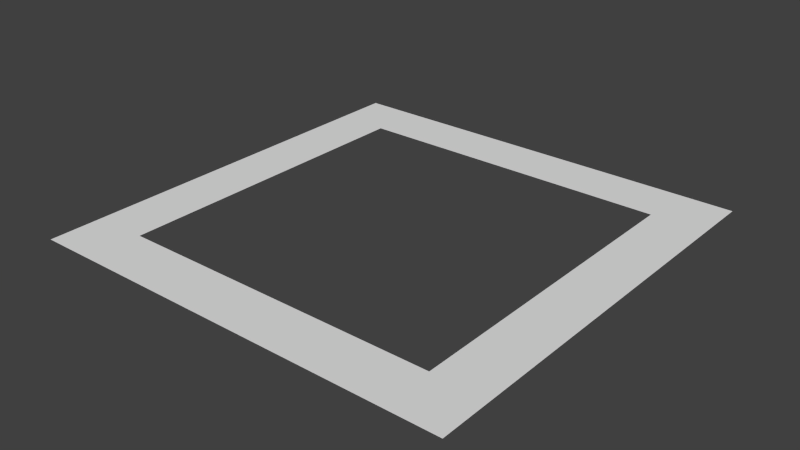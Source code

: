 # Source: character-streak.blend  (saved by Blender 2.76.0; exported with 4.5.12 LTS)
import bpy
from mathutils import Matrix  # noqa: F401  (used for matrix-valued properties, if any)

bpy.ops.wm.read_factory_settings(use_empty=True)
scene = bpy.context.scene
scene.name = 'Scene'

# ---- collections
col_collection_1 = bpy.data.collections.new('Collection 1'); scene.collection.children.link(col_collection_1)

# ---- images (referenced by path relative to the original .blend; pixels are not part of the script)
import os
ASSET_DIR = os.environ.get("B2B_ASSET_DIR", "")  # directory of the original .blend (textures are referenced by path, not embedded)
HERE = os.path.dirname(os.path.abspath(__file__))  # packed textures are extracted next to this script under _unpacked/

def load_image(name, relpath, width, height, colorspace="sRGB"):
    """Load a texture the original file referenced (path relative to the .blend, or extracted next to this script)."""
    p = next((c for c in (os.path.join(HERE, relpath), os.path.join(ASSET_DIR, relpath)) if relpath and os.path.exists(c)), "")
    if p:
        img = bpy.data.images.load(p, check_existing=True)
        img.name = name
    else:  # same state as the original file: an image datablock whose file is absent (Cycles renders it pink)
        img = bpy.data.images.new(name, width, height)
        img.source = "FILE"
        img.filepath = "//" + (relpath or name)
    img.colorspace_settings.name = colorspace
    return img
img_streak_texture = load_image('streak-texture', 'character-streak.png', 1024, 1024, 'sRGB')

# ---- materials (node trees are filled in below, after node groups)
mat_material_001 = bpy.data.materials.new('Material.001')
mat_material_001.alpha_threshold = 0.0
mat_material_001.roughness = 0.5

# ---- material node trees
mat_material_001.use_nodes = True; mat_material_001.node_tree.nodes.clear()
_N = mat_material_001.node_tree.nodes; _L = mat_material_001.node_tree.links
n0 = _N.new('ShaderNodeOutputMaterial'); n0.name = 'Material Output'; n0.location = (300, 300)
n1 = _N.new('ShaderNodeBsdfDiffuse'); n1.name = 'Diffuse BSDF'; n1.location = (10, 300)
n2 = _N.new('ShaderNodeTexImage'); n2.name = 'Image Texture'; n2.location = (0, 0)
n2.width = 140
n2.image = img_streak_texture
_L.new(n1.outputs[0], n0.inputs[0])
n0.is_active_output = True

# ---- world
world_world = bpy.data.worlds.new('World'); scene.world = world_world
world_world.color = (0.05088, 0.05088, 0.05088)
world_world.use_sun_shadow = False
world_world.sun_shadow_jitter_overblur = 0.0
world_world.cycles.sampling_method = 'MANUAL'
world_world.cycles.sample_map_resolution = 256

# ---- meshes
me_plane_001 = bpy.data.meshes.new('Plane.001')
me_plane_001.from_pydata([(-0.5, -0.5, 0.0), (0.5, -0.5, 0.0), (-0.5, 0.5, 0.0), (0.5, 0.5, 0.0), (-0.5, -0.375, 0.0), (0.375, -0.5, 0.0), (0.5, 0.375, 0.0), (-0.375, 0.5, 0.0), (-0.5, 0.375, 0.0), (-0.375, -0.5, 0.0), (0.5, -0.375, 0.0), (0.375, 0.5, 0.0), (-0.375, 0.375, 0.0), (-0.375, -0.375, 0.0), (0.375, -0.375, 0.0), (0.375, 0.375, 0.0)], [], [(15, 6, 3, 11), (10, 6, 15, 14), (8, 12, 7, 2), (0, 9, 13, 4), (12, 15, 11, 7), (5, 1, 10, 14), (9, 5, 14, 13), (13, 12, 8, 4)])
_uv = me_plane_001.uv_layers.new(name='UVMap')
_uv.uv.foreach_set('vector', [0.8538, 0.1462, 0.8538, 0.0283, 0.9717, 0.0283, 0.9717, 0.1462, 0.1462, 0.0283, 0.8538, 0.0283, 0.8538, 0.1462, 0.1462, 0.1462, 0.8538, 0.9717, 0.8538, 0.8538, 0.9717, 0.8538, 0.9717, 0.9717, 0.0283, 0.9717, 0.0283, 0.8538, 0.1462, 0.8538, 0.1462, 0.9717, 0.8538, 0.8538, 0.8538, 0.1462, 0.9717, 0.1462, 0.9717, 0.8538, 0.0283, 0.1462, 0.0283, 0.0283, 0.1462, 0.0283, 0.1462, 0.1462, 0.0283, 0.8538, 0.0283, 0.1462, 0.1462, 0.1462, 0.1462, 0.8538, 0.1462, 0.8538, 0.8538, 0.8538, 0.8538, 0.9717, 0.1462, 0.9717])
me_plane_001.materials.append(mat_material_001)
me_plane_001.use_remesh_preserve_volume = False
me_plane_001.use_remesh_preserve_attributes = False
me_plane_001.use_mirror_vertex_groups = False
me_plane_001.update()

# ---- objects
ob_plane = bpy.data.objects.new('Plane', me_plane_001)

# ---- transforms, parenting, visibility, modifiers, constraints
ob_plane.location = (0.0, 0.0, 0.0)
ob_plane.lineart.crease_threshold = 0.0

# ---- collection membership
col_collection_1.objects.link(ob_plane)

# ---- scene / render settings (as saved in the file)
scene.frame_start = 1; scene.frame_end = 250; scene.frame_set(0)
scene.render.engine = 'CYCLES'
scene.render.resolution_percentage = 50
scene.render.dither_intensity = 0.0
scene.cycles.use_denoising = False
scene.cycles.samples = 10
scene.cycles.sampling_pattern = 'TABULATED_SOBOL'
scene.cycles.light_sampling_threshold = 0.0
scene.cycles.use_adaptive_sampling = False
scene.cycles.use_light_tree = False
scene.cycles.blur_glossy = 0.0
scene.cycles.pixel_filter_type = 'GAUSSIAN'
scene.cycles.sample_clamp_indirect = 0.0
scene.view_settings.view_transform = 'Standard'
bpy.context.view_layer.update()

# ---- added for rendering (the .blend has no active camera and no usable light): camera, sun
cam_auto = bpy.data.cameras.new('AutoCamera')
cam_auto.lens = 50.0
cam_auto.sensor_width = 36.0
cam_auto.clip_end = 1000.0
ob_auto_camera = bpy.data.objects.new('AutoCamera', cam_auto)
scene.collection.objects.link(ob_auto_camera)
ob_auto_camera.location = (1.30847, -1.57016, 1.04677)
ob_auto_camera.rotation_euler = (1.09748, -7.21219e-08, 0.694738)
scene.camera = ob_auto_camera
light_auto_sun = bpy.data.lights.new('AutoSun', 'SUN')
light_auto_sun.energy = 3.0
light_auto_sun.angle = 0.0523599
ob_auto_sun = bpy.data.objects.new('AutoSun', light_auto_sun)
scene.collection.objects.link(ob_auto_sun)
ob_auto_sun.rotation_euler = (0.872665, 0.174533, 0.523599)
bpy.context.view_layer.update()

